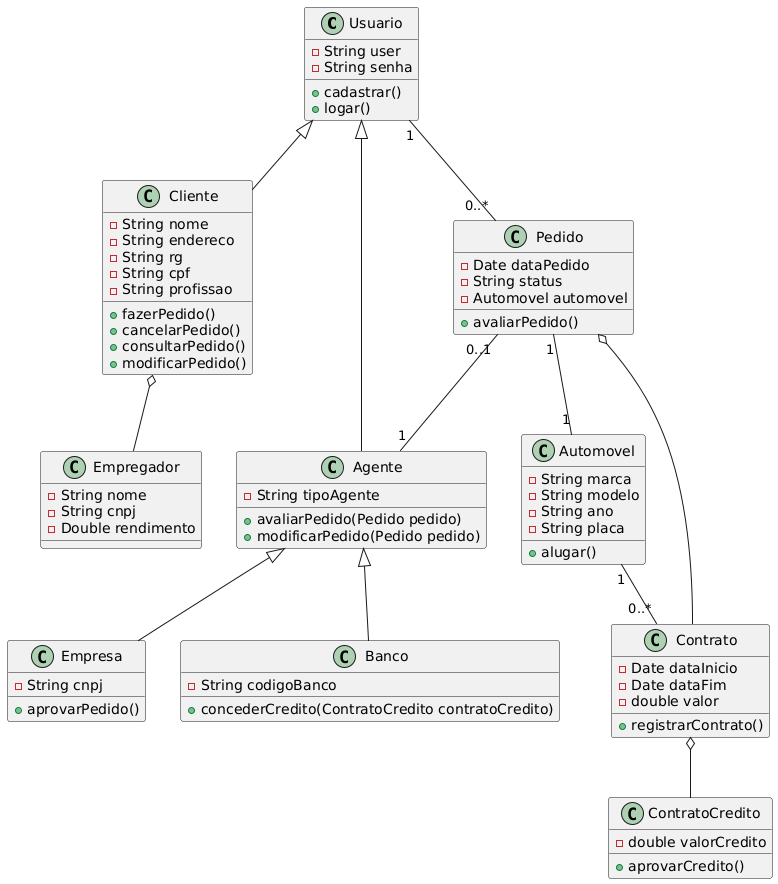

The diagram above was rendered by PlantUML. Its source (embedded in the PNG):
@startuml
class Usuario {
    - String user
    - String senha
    + cadastrar()
    + logar()
}

class Cliente extends Usuario {
    - String nome
    - String endereco
    - String rg
    - String cpf
    - String profissao
    + fazerPedido()
    + cancelarPedido()
    + consultarPedido()
    + modificarPedido()
}

class Empregador {
    - String nome
    - String cnpj
    - Double rendimento
}

class Agente extends Usuario {
    - String tipoAgente
    + avaliarPedido(Pedido pedido)
    + modificarPedido(Pedido pedido)
}

class Empresa extends Agente {
    - String cnpj
    + aprovarPedido()
}

class Banco extends Agente {
    - String codigoBanco
    + concederCredito(ContratoCredito contratoCredito)
}

class Automovel {
    - String marca
    - String modelo
    - String ano
    - String placa
    + alugar()
}

class Pedido {
    - Date dataPedido
    - String status
    - Automovel automovel
    + avaliarPedido()
}

class Contrato {
    - Date dataInicio
    - Date dataFim
    - double valor
    + registrarContrato()
}

class ContratoCredito {
    - double valorCredito
    + aprovarCredito()
}

Usuario "1" -- "0..*" Pedido
Pedido "1" -- "1" Automovel
Pedido o-- Contrato
Contrato o-- ContratoCredito
Pedido "0..1" -- "1" Agente
Cliente o-- Empregador
Automovel "1" -- "0..*" Contrato
@enduml